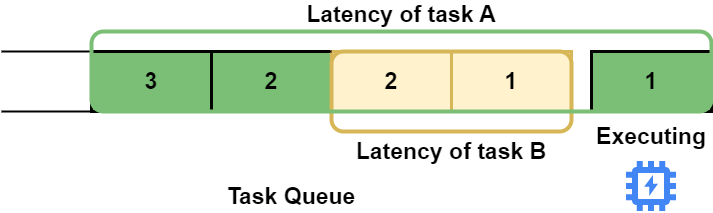

The diagram above was exported from draw.io. Its source (the exported page's mxGraphModel, read from the mxfile embedded in the PNG):
<mxGraphModel dx="2245" dy="868" grid="1" gridSize="10" guides="1" tooltips="1" connect="1" arrows="1" fold="1" page="1" pageScale="1" pageWidth="827" pageHeight="1169" math="0" shadow="0">
  <root>
    <mxCell id="0" />
    <mxCell id="1" parent="0" />
    <mxCell id="saVkdyPR-rDOws9ow2Jl-1" value="1" style="rounded=0;whiteSpace=wrap;html=1;fillColor=#7ABF75;strokeColor=#040503;fontSize=23;fontStyle=1;strokeWidth=3;" parent="1" vertex="1">
      <mxGeometry x="490" y="370" width="120" height="60" as="geometry" />
    </mxCell>
    <mxCell id="saVkdyPR-rDOws9ow2Jl-2" value="" style="editableCssRules=.*;shape=image;verticalLabelPosition=bottom;labelBackgroundColor=#ffffff;verticalAlign=top;aspect=fixed;imageAspect=0;image=data:image/svg+xml,(base64 omitted: 892 chars);fontSize=23;fillColor=#7ABF75;" parent="1" vertex="1">
      <mxGeometry x="525" y="480" width="50" height="50" as="geometry" />
    </mxCell>
    <mxCell id="saVkdyPR-rDOws9ow2Jl-3" value="2" style="rounded=0;whiteSpace=wrap;html=1;fillColor=#7ABF75;strokeColor=#040503;fontSize=23;fontStyle=1;strokeWidth=3;" parent="1" vertex="1">
      <mxGeometry x="110" y="370" width="120" height="60" as="geometry" />
    </mxCell>
    <mxCell id="saVkdyPR-rDOws9ow2Jl-4" value="3" style="rounded=0;whiteSpace=wrap;html=1;fillColor=#7ABF75;strokeColor=#040503;fontSize=23;fontStyle=1;strokeWidth=3;" parent="1" vertex="1">
      <mxGeometry x="-10" y="370" width="120" height="60" as="geometry" />
    </mxCell>
    <mxCell id="saVkdyPR-rDOws9ow2Jl-5" value="1" style="rounded=0;whiteSpace=wrap;html=1;fillColor=#fff2cc;strokeColor=#d6b656;fontSize=23;fontStyle=1;strokeWidth=3;" parent="1" vertex="1">
      <mxGeometry x="350" y="370" width="120" height="60" as="geometry" />
    </mxCell>
    <mxCell id="saVkdyPR-rDOws9ow2Jl-6" value="2" style="rounded=0;whiteSpace=wrap;html=1;fillColor=#fff2cc;strokeColor=#d6b656;fontSize=23;fontStyle=1;strokeWidth=3;" parent="1" vertex="1">
      <mxGeometry x="230" y="370" width="120" height="60" as="geometry" />
    </mxCell>
    <mxCell id="saVkdyPR-rDOws9ow2Jl-7" value="" style="endArrow=none;html=1;rounded=0;fontSize=23;curved=1;entryX=1;entryY=0;entryDx=0;entryDy=0;strokeWidth=2;" parent="1" target="saVkdyPR-rDOws9ow2Jl-3" edge="1">
      <mxGeometry width="50" height="50" relative="1" as="geometry">
        <mxPoint x="-100" y="370" as="sourcePoint" />
        <mxPoint x="90" y="380" as="targetPoint" />
      </mxGeometry>
    </mxCell>
    <mxCell id="saVkdyPR-rDOws9ow2Jl-8" value="" style="endArrow=none;html=1;rounded=0;fontSize=23;curved=1;entryX=1;entryY=0;entryDx=0;entryDy=0;strokeWidth=2;" parent="1" edge="1">
      <mxGeometry width="50" height="50" relative="1" as="geometry">
        <mxPoint x="-100" y="430" as="sourcePoint" />
        <mxPoint x="470" y="430" as="targetPoint" />
      </mxGeometry>
    </mxCell>
    <mxCell id="saVkdyPR-rDOws9ow2Jl-9" value="Task Queue" style="text;strokeColor=none;align=center;fillColor=none;html=1;verticalAlign=middle;whiteSpace=wrap;rounded=0;strokeWidth=3;fontSize=23;fontStyle=1" parent="1" vertex="1">
      <mxGeometry x="120" y="500" width="140" height="30" as="geometry" />
    </mxCell>
    <mxCell id="saVkdyPR-rDOws9ow2Jl-10" value="Executing" style="text;strokeColor=none;align=center;fillColor=none;html=1;verticalAlign=middle;whiteSpace=wrap;rounded=0;strokeWidth=3;fontSize=23;fontStyle=1" parent="1" vertex="1">
      <mxGeometry x="505" y="440" width="90" height="30" as="geometry" />
    </mxCell>
    <mxCell id="saVkdyPR-rDOws9ow2Jl-12" value="&lt;b style=&quot;font-size: 23px;&quot;&gt;&lt;font style=&quot;font-size: 23px;&quot;&gt;Latency of task B&lt;/font&gt;&lt;/b&gt;" style="rounded=1;whiteSpace=wrap;html=1;strokeWidth=4;labelPosition=center;verticalLabelPosition=bottom;align=center;verticalAlign=top;fillColor=none;strokeColor=#d6b656;fontSize=23;" parent="1" vertex="1">
      <mxGeometry x="230" y="370" width="240" height="80" as="geometry" />
    </mxCell>
    <mxCell id="saVkdyPR-rDOws9ow2Jl-11" value="&lt;b style=&quot;font-size: 23px;&quot;&gt;&lt;font style=&quot;font-size: 23px;&quot;&gt;Latency of task A&lt;/font&gt;&lt;/b&gt;" style="rounded=1;whiteSpace=wrap;html=1;strokeWidth=4;labelPosition=center;verticalLabelPosition=top;align=center;verticalAlign=bottom;fillColor=none;strokeColor=#7abf75;fontSize=23;" parent="1" vertex="1">
      <mxGeometry x="-10" y="350" width="620" height="80" as="geometry" />
    </mxCell>
  </root>
</mxGraphModel>